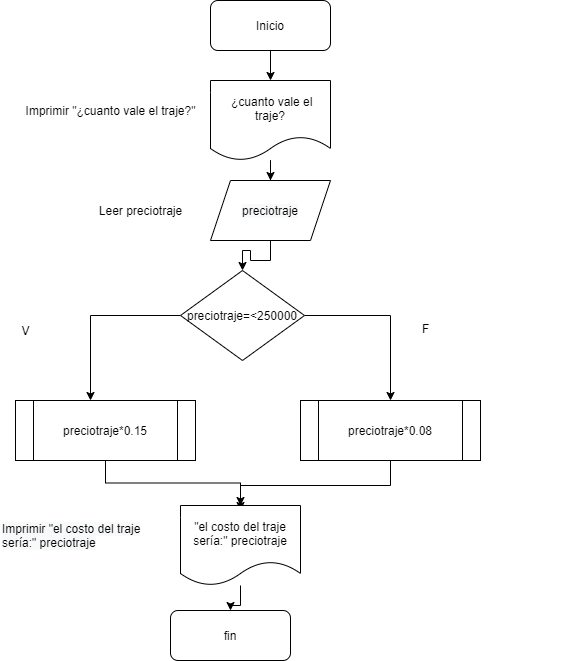

The diagram above was exported from draw.io. Its source (the exported page's mxGraphModel, read from the mxfile embedded in the PNG):
<mxGraphModel dx="912" dy="503" grid="1" gridSize="10" guides="1" tooltips="1" connect="1" arrows="1" fold="1" page="1" pageScale="1" pageWidth="827" pageHeight="1169" math="0" shadow="0">
  <root>
    <mxCell id="0" />
    <mxCell id="1" parent="0" />
    <mxCell id="OCGPCJ10SCUXh2xFtHTk-1" value="" style="edgeStyle=orthogonalEdgeStyle;rounded=0;orthogonalLoop=1;jettySize=auto;html=1;" edge="1" parent="1" source="OCGPCJ10SCUXh2xFtHTk-2" target="OCGPCJ10SCUXh2xFtHTk-4">
      <mxGeometry relative="1" as="geometry" />
    </mxCell>
    <mxCell id="OCGPCJ10SCUXh2xFtHTk-2" value="Inicio" style="rounded=1;whiteSpace=wrap;html=1;" vertex="1" parent="1">
      <mxGeometry x="360" y="40" width="120" height="50" as="geometry" />
    </mxCell>
    <mxCell id="OCGPCJ10SCUXh2xFtHTk-3" value="" style="edgeStyle=orthogonalEdgeStyle;rounded=0;orthogonalLoop=1;jettySize=auto;html=1;entryX=0.5;entryY=0;entryDx=0;entryDy=0;" edge="1" parent="1" source="OCGPCJ10SCUXh2xFtHTk-4">
      <mxGeometry relative="1" as="geometry">
        <mxPoint x="420" y="220" as="targetPoint" />
      </mxGeometry>
    </mxCell>
    <mxCell id="OCGPCJ10SCUXh2xFtHTk-4" value="&lt;div&gt;&lt;span&gt;&amp;nbsp;¿cuanto vale el traje?&lt;/span&gt;&lt;br&gt;&lt;/div&gt;" style="shape=document;whiteSpace=wrap;html=1;boundedLbl=1;" vertex="1" parent="1">
      <mxGeometry x="360" y="120" width="120" height="80" as="geometry" />
    </mxCell>
    <mxCell id="OCGPCJ10SCUXh2xFtHTk-5" style="edgeStyle=orthogonalEdgeStyle;rounded=0;orthogonalLoop=1;jettySize=auto;html=1;exitX=0.5;exitY=1;exitDx=0;exitDy=0;entryX=0.5;entryY=0;entryDx=0;entryDy=0;" edge="1" parent="1" target="OCGPCJ10SCUXh2xFtHTk-9">
      <mxGeometry relative="1" as="geometry">
        <mxPoint x="420" y="280" as="sourcePoint" />
      </mxGeometry>
    </mxCell>
    <mxCell id="OCGPCJ10SCUXh2xFtHTk-7" style="edgeStyle=orthogonalEdgeStyle;rounded=0;orthogonalLoop=1;jettySize=auto;html=1;exitX=0;exitY=0.5;exitDx=0;exitDy=0;entryX=0.5;entryY=0;entryDx=0;entryDy=0;" edge="1" parent="1" source="OCGPCJ10SCUXh2xFtHTk-9">
      <mxGeometry relative="1" as="geometry">
        <mxPoint x="240" y="440" as="targetPoint" />
      </mxGeometry>
    </mxCell>
    <mxCell id="OCGPCJ10SCUXh2xFtHTk-8" style="edgeStyle=orthogonalEdgeStyle;rounded=0;orthogonalLoop=1;jettySize=auto;html=1;exitX=1;exitY=0.5;exitDx=0;exitDy=0;" edge="1" parent="1" source="OCGPCJ10SCUXh2xFtHTk-9" target="OCGPCJ10SCUXh2xFtHTk-12">
      <mxGeometry relative="1" as="geometry" />
    </mxCell>
    <mxCell id="OCGPCJ10SCUXh2xFtHTk-9" value="preciotraje=&amp;lt;250000" style="rhombus;whiteSpace=wrap;html=1;" vertex="1" parent="1">
      <mxGeometry x="330" y="310" width="124" height="90" as="geometry" />
    </mxCell>
    <mxCell id="OCGPCJ10SCUXh2xFtHTk-10" style="edgeStyle=orthogonalEdgeStyle;rounded=0;orthogonalLoop=1;jettySize=auto;html=1;exitX=0.5;exitY=1;exitDx=0;exitDy=0;entryX=0.5;entryY=0;entryDx=0;entryDy=0;" edge="1" parent="1" target="OCGPCJ10SCUXh2xFtHTk-16" source="OCGPCJ10SCUXh2xFtHTk-18">
      <mxGeometry relative="1" as="geometry">
        <mxPoint x="240" y="500" as="sourcePoint" />
      </mxGeometry>
    </mxCell>
    <mxCell id="OCGPCJ10SCUXh2xFtHTk-11" style="edgeStyle=orthogonalEdgeStyle;rounded=0;orthogonalLoop=1;jettySize=auto;html=1;exitX=0.5;exitY=1;exitDx=0;exitDy=0;" edge="1" parent="1" source="OCGPCJ10SCUXh2xFtHTk-12">
      <mxGeometry relative="1" as="geometry">
        <mxPoint x="390" y="550" as="targetPoint" />
      </mxGeometry>
    </mxCell>
    <mxCell id="OCGPCJ10SCUXh2xFtHTk-12" value="preciotraje*0.08" style="shape=process;whiteSpace=wrap;html=1;backgroundOutline=1;" vertex="1" parent="1">
      <mxGeometry x="450" y="440" width="180" height="60" as="geometry" />
    </mxCell>
    <mxCell id="OCGPCJ10SCUXh2xFtHTk-13" value="V" style="text;html=1;align=center;verticalAlign=middle;resizable=0;points=[];autosize=1;strokeColor=none;" vertex="1" parent="1">
      <mxGeometry x="165" y="360" width="20" height="20" as="geometry" />
    </mxCell>
    <mxCell id="OCGPCJ10SCUXh2xFtHTk-14" value="F" style="text;whiteSpace=wrap;html=1;" vertex="1" parent="1">
      <mxGeometry x="570" y="355" width="150" height="30" as="geometry" />
    </mxCell>
    <mxCell id="OCGPCJ10SCUXh2xFtHTk-15" value="" style="edgeStyle=orthogonalEdgeStyle;rounded=0;orthogonalLoop=1;jettySize=auto;html=1;" edge="1" parent="1" source="OCGPCJ10SCUXh2xFtHTk-16" target="OCGPCJ10SCUXh2xFtHTk-17">
      <mxGeometry relative="1" as="geometry" />
    </mxCell>
    <mxCell id="OCGPCJ10SCUXh2xFtHTk-16" value="&lt;div&gt;&quot;el costo del traje sería:&quot; preciotraje&lt;br&gt;&lt;/div&gt;" style="shape=document;whiteSpace=wrap;html=1;boundedLbl=1;" vertex="1" parent="1">
      <mxGeometry x="330" y="545" width="120" height="80" as="geometry" />
    </mxCell>
    <mxCell id="OCGPCJ10SCUXh2xFtHTk-17" value="fin" style="rounded=1;whiteSpace=wrap;html=1;" vertex="1" parent="1">
      <mxGeometry x="320" y="650" width="120" height="50" as="geometry" />
    </mxCell>
    <mxCell id="OCGPCJ10SCUXh2xFtHTk-18" value="preciotraje*0.15" style="shape=process;whiteSpace=wrap;html=1;backgroundOutline=1;" vertex="1" parent="1">
      <mxGeometry x="165" y="440" width="180" height="60" as="geometry" />
    </mxCell>
    <mxCell id="OCGPCJ10SCUXh2xFtHTk-19" value="&lt;span&gt;Leer preciotraje&lt;/span&gt;" style="text;html=1;align=center;verticalAlign=middle;resizable=0;points=[];autosize=1;strokeColor=none;" vertex="1" parent="1">
      <mxGeometry x="240" y="240" width="100" height="20" as="geometry" />
    </mxCell>
    <mxCell id="OCGPCJ10SCUXh2xFtHTk-20" value="&lt;span&gt;Imprimir &quot;¿cuanto vale el traje?&quot;&lt;/span&gt;" style="text;html=1;align=center;verticalAlign=middle;resizable=0;points=[];autosize=1;strokeColor=none;" vertex="1" parent="1">
      <mxGeometry x="165" y="140" width="190" height="20" as="geometry" />
    </mxCell>
    <mxCell id="OCGPCJ10SCUXh2xFtHTk-21" value="&#10;&#10;&lt;span style=&quot;color: rgb(0, 0, 0); font-family: helvetica; font-size: 12px; font-style: normal; font-weight: 400; letter-spacing: normal; text-align: center; text-indent: 0px; text-transform: none; word-spacing: 0px; background-color: rgb(248, 249, 250); display: inline; float: none;&quot;&gt;preciotraje&lt;/span&gt;&#10;&#10;" style="shape=parallelogram;perimeter=parallelogramPerimeter;whiteSpace=wrap;html=1;fixedSize=1;" vertex="1" parent="1">
      <mxGeometry x="360" y="220" width="120" height="60" as="geometry" />
    </mxCell>
    <mxCell id="OCGPCJ10SCUXh2xFtHTk-22" value="&lt;span style=&quot;color: rgb(0, 0, 0); font-family: helvetica; font-size: 12px; font-style: normal; font-weight: 400; letter-spacing: normal; text-align: center; text-indent: 0px; text-transform: none; word-spacing: 0px; background-color: rgb(248, 249, 250); display: inline; float: none;&quot;&gt;Imprimir &quot;el costo del traje sería:&quot; preciotraje&lt;/span&gt;" style="text;whiteSpace=wrap;html=1;" vertex="1" parent="1">
      <mxGeometry x="150" y="555" width="160" height="70" as="geometry" />
    </mxCell>
  </root>
</mxGraphModel>